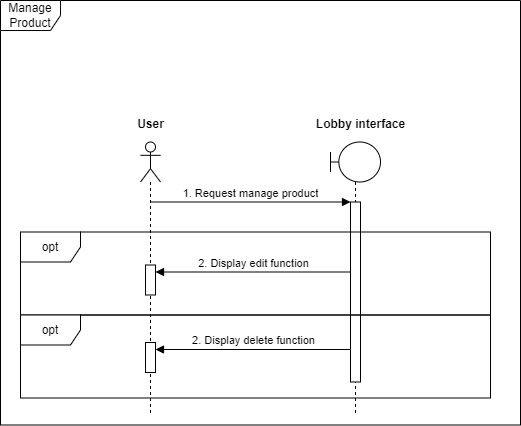

The diagram above was exported from draw.io. Its source (the exported page's mxGraphModel, read from the mxfile embedded in the PNG):
<mxGraphModel dx="1744" dy="873" grid="1" gridSize="10" guides="1" tooltips="1" connect="1" arrows="1" fold="1" page="1" pageScale="1" pageWidth="850" pageHeight="1100" math="0" shadow="0">
  <root>
    <mxCell id="0" />
    <mxCell id="1" parent="0" />
    <mxCell id="2" value="Manage Product" style="shape=umlFrame;whiteSpace=wrap;html=1;pointerEvents=0;" vertex="1" parent="1">
      <mxGeometry x="3950" y="2180" width="520" height="424.5" as="geometry" />
    </mxCell>
    <mxCell id="3" value="" style="shape=umlLifeline;perimeter=lifelinePerimeter;whiteSpace=wrap;html=1;container=1;dropTarget=0;collapsible=0;recursiveResize=0;outlineConnect=0;portConstraint=eastwest;newEdgeStyle={&quot;curved&quot;:0,&quot;rounded&quot;:0};participant=umlActor;" vertex="1" parent="1">
      <mxGeometry x="4090" y="2321.5" width="20" height="273" as="geometry" />
    </mxCell>
    <mxCell id="4" value="" style="html=1;points=[[0,0,0,0,5],[0,1,0,0,-5],[1,0,0,0,5],[1,1,0,0,-5]];perimeter=orthogonalPerimeter;outlineConnect=0;targetShapes=umlLifeline;portConstraint=eastwest;newEdgeStyle={&quot;curved&quot;:0,&quot;rounded&quot;:0};" vertex="1" parent="3">
      <mxGeometry x="5" y="123" width="10" height="30" as="geometry" />
    </mxCell>
    <mxCell id="5" value="" style="shape=umlLifeline;perimeter=lifelinePerimeter;whiteSpace=wrap;html=1;container=1;dropTarget=0;collapsible=0;recursiveResize=0;outlineConnect=0;portConstraint=eastwest;newEdgeStyle={&quot;curved&quot;:0,&quot;rounded&quot;:0};participant=umlBoundary;" vertex="1" parent="1">
      <mxGeometry x="4280" y="2321.5" width="50" height="273" as="geometry" />
    </mxCell>
    <mxCell id="6" value="" style="html=1;points=[[0,0,0,0,5],[0,1,0,0,-5],[1,0,0,0,5],[1,1,0,0,-5]];perimeter=orthogonalPerimeter;outlineConnect=0;targetShapes=umlLifeline;portConstraint=eastwest;newEdgeStyle={&quot;curved&quot;:0,&quot;rounded&quot;:0};" vertex="1" parent="5">
      <mxGeometry x="20" y="60" width="10" height="180" as="geometry" />
    </mxCell>
    <mxCell id="7" value="User" style="text;align=center;fontStyle=1;verticalAlign=middle;spacingLeft=3;spacingRight=3;strokeColor=none;rotatable=0;points=[[0,0.5],[1,0.5]];portConstraint=eastwest;html=1;" vertex="1" parent="1">
      <mxGeometry x="4060" y="2291.5" width="80" height="26" as="geometry" />
    </mxCell>
    <mxCell id="8" value="Lobby interface" style="text;align=center;fontStyle=1;verticalAlign=middle;spacingLeft=3;spacingRight=3;strokeColor=none;rotatable=0;points=[[0,0.5],[1,0.5]];portConstraint=eastwest;html=1;" vertex="1" parent="1">
      <mxGeometry x="4270" y="2291.5" width="80" height="26" as="geometry" />
    </mxCell>
    <mxCell id="9" value="1. Request manage product" style="html=1;verticalAlign=bottom;endArrow=block;curved=0;rounded=0;" edge="1" target="6" parent="1">
      <mxGeometry width="80" relative="1" as="geometry">
        <mxPoint x="4100" y="2381.5" as="sourcePoint" />
        <mxPoint x="4180" y="2381.5" as="targetPoint" />
      </mxGeometry>
    </mxCell>
    <mxCell id="10" value="2. Display edit function" style="html=1;verticalAlign=bottom;endArrow=block;curved=0;rounded=0;" edge="1" parent="1">
      <mxGeometry x="-0.002" width="80" relative="1" as="geometry">
        <mxPoint x="4300" y="2451.5" as="sourcePoint" />
        <mxPoint x="4105" y="2451.5" as="targetPoint" />
        <mxPoint as="offset" />
      </mxGeometry>
    </mxCell>
    <mxCell id="11" value="opt" style="shape=umlFrame;whiteSpace=wrap;html=1;pointerEvents=0;" vertex="1" parent="1">
      <mxGeometry x="3970" y="2411.5" width="470" height="83" as="geometry" />
    </mxCell>
    <mxCell id="12" value="opt" style="shape=umlFrame;whiteSpace=wrap;html=1;pointerEvents=0;" vertex="1" parent="1">
      <mxGeometry x="3970" y="2494.5" width="470" height="83" as="geometry" />
    </mxCell>
    <mxCell id="13" value="" style="html=1;points=[[0,0,0,0,5],[0,1,0,0,-5],[1,0,0,0,5],[1,1,0,0,-5]];perimeter=orthogonalPerimeter;outlineConnect=0;targetShapes=umlLifeline;portConstraint=eastwest;newEdgeStyle={&quot;curved&quot;:0,&quot;rounded&quot;:0};" vertex="1" parent="1">
      <mxGeometry x="4095" y="2522" width="10" height="30" as="geometry" />
    </mxCell>
    <mxCell id="14" value="2. Display delete function" style="html=1;verticalAlign=bottom;endArrow=block;curved=0;rounded=0;" edge="1" parent="1">
      <mxGeometry x="-0.0047" width="80" relative="1" as="geometry">
        <mxPoint x="4300" y="2529" as="sourcePoint" />
        <mxPoint x="4105" y="2529" as="targetPoint" />
        <mxPoint as="offset" />
      </mxGeometry>
    </mxCell>
  </root>
</mxGraphModel>